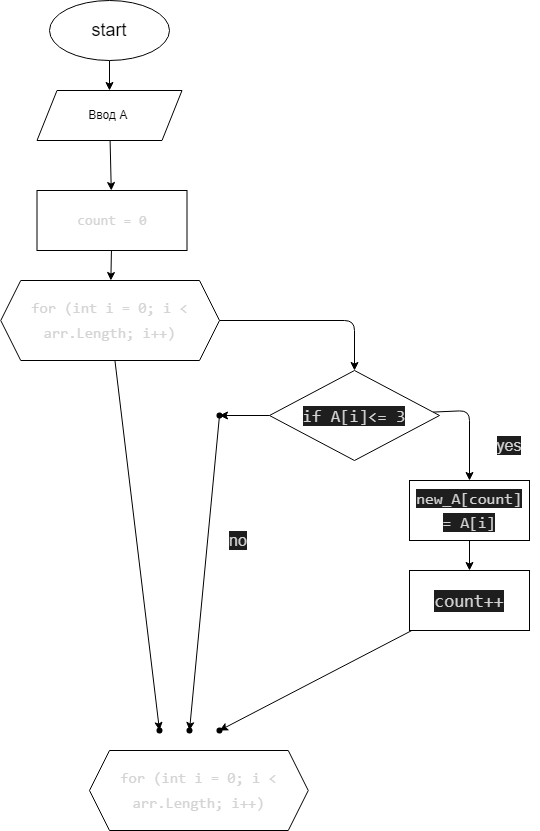

The diagram above was exported from draw.io. Its source (the exported page's mxGraphModel, read from the mxfile embedded in the PNG):
<mxGraphModel dx="544" dy="735" grid="1" gridSize="10" guides="1" tooltips="1" connect="1" arrows="1" fold="1" page="1" pageScale="1" pageWidth="827" pageHeight="1169" math="0" shadow="0">
  <root>
    <mxCell id="0" />
    <mxCell id="1" parent="0" />
    <mxCell id="4" value="" style="edgeStyle=none;html=1;fontSize=18;" parent="1" source="2" edge="1">
      <mxGeometry relative="1" as="geometry">
        <mxPoint x="400" y="120" as="targetPoint" />
      </mxGeometry>
    </mxCell>
    <mxCell id="2" value="&lt;font style=&quot;font-size: 18px;&quot;&gt;start&lt;/font&gt;" style="ellipse;whiteSpace=wrap;html=1;" parent="1" vertex="1">
      <mxGeometry x="340" y="30" width="120" height="60" as="geometry" />
    </mxCell>
    <mxCell id="29" value="" style="edgeStyle=none;html=1;" edge="1" parent="1" source="6" target="28">
      <mxGeometry relative="1" as="geometry" />
    </mxCell>
    <mxCell id="6" value="Ввод А&amp;nbsp;" style="shape=parallelogram;perimeter=parallelogramPerimeter;whiteSpace=wrap;html=1;fixedSize=1;" parent="1" vertex="1">
      <mxGeometry x="327.5" y="120" width="145" height="50" as="geometry" />
    </mxCell>
    <mxCell id="31" value="" style="edgeStyle=none;html=1;fontSize=14;fontColor=#D4D4D4;" edge="1" parent="1" source="28" target="30">
      <mxGeometry relative="1" as="geometry" />
    </mxCell>
    <mxCell id="28" value="&lt;div style=&quot;font-family: Consolas, &amp;quot;Courier New&amp;quot;, monospace; font-size: 14px; line-height: 24px;&quot;&gt;&lt;font style=&quot;&quot; color=&quot;#d4d4d4&quot;&gt;count = 0&lt;/font&gt;&lt;/div&gt;" style="whiteSpace=wrap;html=1;" vertex="1" parent="1">
      <mxGeometry x="327.5" y="220" width="150" height="60" as="geometry" />
    </mxCell>
    <mxCell id="35" value="" style="edgeStyle=none;html=1;fontSize=15;fontColor=#D4D4D4;entryX=0.5;entryY=0;entryDx=0;entryDy=0;" edge="1" parent="1" source="30" target="36">
      <mxGeometry relative="1" as="geometry">
        <mxPoint x="600" y="350" as="targetPoint" />
        <Array as="points">
          <mxPoint x="645" y="350" />
        </Array>
      </mxGeometry>
    </mxCell>
    <mxCell id="43" value="" style="edgeStyle=none;html=1;fontSize=16;fontColor=#D4D4D4;entryX=-0.039;entryY=0.209;entryDx=0;entryDy=0;entryPerimeter=0;" edge="1" parent="1" source="30" target="46">
      <mxGeometry relative="1" as="geometry">
        <mxPoint x="401" y="720" as="targetPoint" />
      </mxGeometry>
    </mxCell>
    <mxCell id="30" value="&lt;div style=&quot;font-family: Consolas, &amp;quot;Courier New&amp;quot;, monospace; line-height: 24px;&quot;&gt;&lt;font style=&quot;font-size: 15px;&quot; color=&quot;#d4d4d4&quot;&gt;for (int i = 0; i &amp;lt; arr.Length; i++)&lt;/font&gt;&lt;/div&gt;" style="shape=hexagon;perimeter=hexagonPerimeter2;whiteSpace=wrap;html=1;fixedSize=1;" vertex="1" parent="1">
      <mxGeometry x="291.25" y="310" width="218.75" height="80" as="geometry" />
    </mxCell>
    <mxCell id="38" value="" style="edgeStyle=none;html=1;fontSize=17;fontColor=#D4D4D4;" edge="1" parent="1" source="36" target="37">
      <mxGeometry relative="1" as="geometry">
        <Array as="points">
          <mxPoint x="760" y="440" />
        </Array>
      </mxGeometry>
    </mxCell>
    <mxCell id="49" value="" style="edgeStyle=none;html=1;fontSize=16;fontColor=#D4D4D4;" edge="1" parent="1" source="36" target="48">
      <mxGeometry relative="1" as="geometry" />
    </mxCell>
    <mxCell id="36" value="&lt;div style=&quot;font-family: Consolas, &amp;quot;Courier New&amp;quot;, monospace; font-size: 17px; line-height: 24px;&quot;&gt;&lt;span style=&quot;background-color: rgb(30, 30, 30);&quot;&gt;if &lt;font style=&quot;font-size: 17px;&quot;&gt;A&lt;/font&gt;[i]&amp;lt;= 3&lt;/span&gt;&lt;/div&gt;" style="rhombus;whiteSpace=wrap;html=1;labelBackgroundColor=none;fontSize=15;fontColor=#D4D4D4;" vertex="1" parent="1">
      <mxGeometry x="560" y="400" width="170" height="90" as="geometry" />
    </mxCell>
    <mxCell id="40" value="" style="edgeStyle=none;html=1;fontSize=16;fontColor=#D4D4D4;" edge="1" parent="1" source="37" target="39">
      <mxGeometry relative="1" as="geometry" />
    </mxCell>
    <mxCell id="37" value="&lt;div style=&quot;font-family: Consolas, &amp;quot;Courier New&amp;quot;, monospace; font-size: 16px; line-height: 24px;&quot;&gt;&lt;span style=&quot;background-color: rgb(30, 30, 30);&quot;&gt;new_A[count] = A[i]&lt;/span&gt;&lt;/div&gt;" style="whiteSpace=wrap;html=1;fontSize=15;fontColor=#D4D4D4;labelBackgroundColor=none;" vertex="1" parent="1">
      <mxGeometry x="700" y="510" width="120" height="60" as="geometry" />
    </mxCell>
    <mxCell id="45" value="" style="edgeStyle=none;html=1;fontSize=16;fontColor=#D4D4D4;" edge="1" parent="1" source="39" target="44">
      <mxGeometry relative="1" as="geometry" />
    </mxCell>
    <mxCell id="39" value="&lt;div style=&quot;font-family: Consolas, &amp;quot;Courier New&amp;quot;, monospace; font-size: 18px; line-height: 24px;&quot;&gt;&lt;span style=&quot;background-color: rgb(30, 30, 30);&quot;&gt;count++&lt;/span&gt;&lt;/div&gt;" style="whiteSpace=wrap;html=1;fontSize=15;fontColor=#D4D4D4;labelBackgroundColor=none;" vertex="1" parent="1">
      <mxGeometry x="700" y="600" width="120" height="60" as="geometry" />
    </mxCell>
    <mxCell id="41" value="yes" style="text;html=1;strokeColor=none;fillColor=none;align=center;verticalAlign=middle;whiteSpace=wrap;rounded=0;labelBackgroundColor=#1E1E1E;fontSize=16;fontColor=#D4D4D4;" vertex="1" parent="1">
      <mxGeometry x="770" y="460" width="60" height="30" as="geometry" />
    </mxCell>
    <mxCell id="44" value="" style="shape=waypoint;sketch=0;size=6;pointerEvents=1;points=[];fillColor=default;resizable=0;rotatable=0;perimeter=centerPerimeter;snapToPoint=1;fontSize=15;fontColor=#D4D4D4;labelBackgroundColor=none;" vertex="1" parent="1">
      <mxGeometry x="500" y="750" width="20" height="20" as="geometry" />
    </mxCell>
    <mxCell id="46" value="" style="shape=waypoint;sketch=0;size=6;pointerEvents=1;points=[];fillColor=default;resizable=0;rotatable=0;perimeter=centerPerimeter;snapToPoint=1;fontSize=15;fontColor=#D4D4D4;labelBackgroundColor=none;" vertex="1" parent="1">
      <mxGeometry x="440" y="750" width="20" height="20" as="geometry" />
    </mxCell>
    <mxCell id="51" value="" style="edgeStyle=none;html=1;fontSize=16;fontColor=#D4D4D4;" edge="1" parent="1" source="48" target="50">
      <mxGeometry relative="1" as="geometry" />
    </mxCell>
    <mxCell id="48" value="" style="shape=waypoint;sketch=0;size=6;pointerEvents=1;points=[];fillColor=default;resizable=0;rotatable=0;perimeter=centerPerimeter;snapToPoint=1;fontSize=15;fontColor=#D4D4D4;labelBackgroundColor=none;" vertex="1" parent="1">
      <mxGeometry x="500" y="435" width="20" height="20" as="geometry" />
    </mxCell>
    <mxCell id="50" value="" style="shape=waypoint;sketch=0;size=6;pointerEvents=1;points=[];fillColor=default;resizable=0;rotatable=0;perimeter=centerPerimeter;snapToPoint=1;fontSize=15;fontColor=#D4D4D4;labelBackgroundColor=none;" vertex="1" parent="1">
      <mxGeometry x="470" y="750" width="20" height="20" as="geometry" />
    </mxCell>
    <mxCell id="52" value="no" style="text;html=1;strokeColor=none;fillColor=none;align=center;verticalAlign=middle;whiteSpace=wrap;rounded=0;labelBackgroundColor=#1E1E1E;fontSize=16;fontColor=#D4D4D4;" vertex="1" parent="1">
      <mxGeometry x="499" y="555" width="60" height="30" as="geometry" />
    </mxCell>
    <mxCell id="53" value="&lt;div style=&quot;font-family: Consolas, &amp;quot;Courier New&amp;quot;, monospace; line-height: 24px;&quot;&gt;&lt;font style=&quot;font-size: 15px;&quot; color=&quot;#d4d4d4&quot;&gt;for (int i = 0; i &amp;lt; arr.Length; i++)&lt;/font&gt;&lt;/div&gt;" style="shape=hexagon;perimeter=hexagonPerimeter2;whiteSpace=wrap;html=1;fixedSize=1;" vertex="1" parent="1">
      <mxGeometry x="380" y="780" width="218.75" height="80" as="geometry" />
    </mxCell>
  </root>
</mxGraphModel>